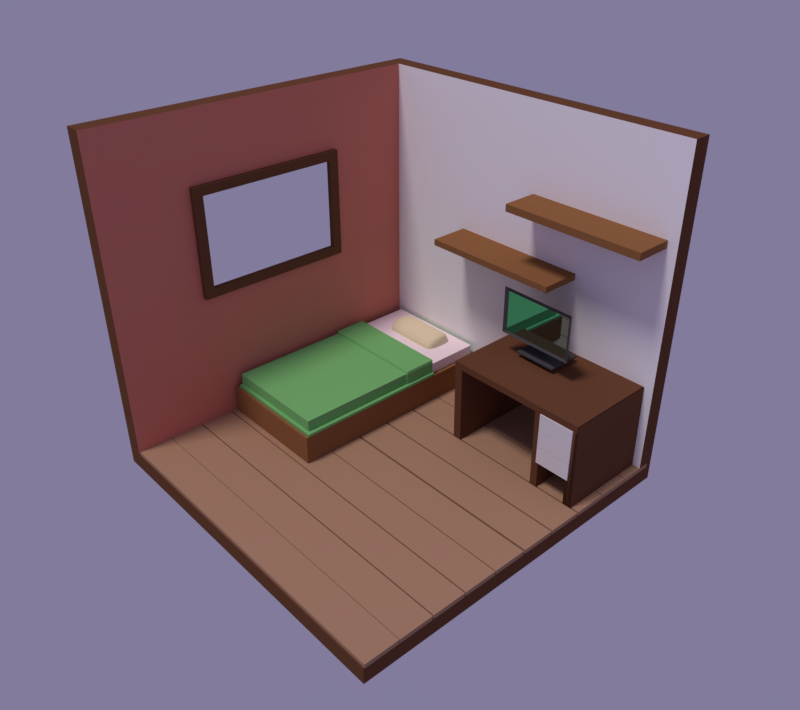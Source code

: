 # Source: isometric_room.blend  (saved by Blender 2.79.6; exported with 4.5.12 LTS)
import bpy
from mathutils import Matrix  # noqa: F401  (used for matrix-valued properties, if any)

bpy.ops.wm.read_factory_settings(use_empty=True)
scene = bpy.context.scene
scene.name = 'Scene'

# ---- collections
col_collection_1 = bpy.data.collections.new('Collection 1'); scene.collection.children.link(col_collection_1)

# ---- materials (node trees are filled in below, after node groups)
mat_monitor = bpy.data.materials.new('monitor')
mat_monitor.alpha_threshold = 0.0
mat_monitor.roughness = 0.5
mat_screen = bpy.data.materials.new('screen')
mat_screen.alpha_threshold = 0.0
mat_screen.roughness = 0.5
mat_house = bpy.data.materials.new('house')
mat_house.alpha_threshold = 0.0
mat_house.roughness = 0.5
mat_bed = bpy.data.materials.new('bed')
mat_bed.alpha_threshold = 0.0
mat_bed.roughness = 0.5
mat_bed.line_color = (0.0, 0.0, 0.0, 1.0)
mat_pillow = bpy.data.materials.new('pillow')
mat_pillow.alpha_threshold = 0.0
mat_pillow.roughness = 0.5
mat_blanket = bpy.data.materials.new('blanket')
mat_blanket.alpha_threshold = 0.0
mat_blanket.roughness = 0.5
mat_mattress = bpy.data.materials.new('mattress')
mat_mattress.alpha_threshold = 0.0
mat_mattress.roughness = 0.5
mat_floor = bpy.data.materials.new('floor')
mat_floor.alpha_threshold = 0.0
mat_floor.roughness = 0.5
mat_wall_left = bpy.data.materials.new('wall_left')
mat_wall_left.alpha_threshold = 0.0
mat_wall_left.roughness = 0.5
mat_wall_right = bpy.data.materials.new('wall_right')
mat_wall_right.alpha_threshold = 0.0
mat_wall_right.roughness = 0.5

# ---- material node trees
mat_monitor.use_nodes = True; mat_monitor.node_tree.nodes.clear()
_N = mat_monitor.node_tree.nodes; _L = mat_monitor.node_tree.links
n0 = _N.new('ShaderNodeOutputMaterial'); n0.name = 'Material Output'; n0.location = (300, 300)
n1 = _N.new('ShaderNodeBsdfDiffuse'); n1.name = 'Diffuse BSDF'; n1.location = (10, 300)
n1.inputs[0].default_value = (0.07324, 0.07324, 0.07324, 1.0)
_L.new(n1.outputs[0], n0.inputs[0])
n0.is_active_output = True
mat_screen.use_nodes = True; mat_screen.node_tree.nodes.clear()
_N = mat_screen.node_tree.nodes; _L = mat_screen.node_tree.links
n0 = _N.new('ShaderNodeOutputMaterial'); n0.name = 'Material Output'; n0.location = (300, 300)
n1 = _N.new('ShaderNodeBsdfGlass'); n1.name = 'Glass BSDF'; n1.location = (10, 300)
n1.distribution = 'BECKMANN'
n1.inputs[0].default_value = (0.2486, 0.4638, 0.5926, 1.0)
n1.inputs[2].default_value = 1.45
_L.new(n1.outputs[0], n0.inputs[0])
n0.is_active_output = True
mat_house.use_nodes = True; mat_house.node_tree.nodes.clear()
_N = mat_house.node_tree.nodes; _L = mat_house.node_tree.links
n0 = _N.new('ShaderNodeOutputMaterial'); n0.name = 'Material Output'; n0.location = (300, 300)
n1 = _N.new('ShaderNodeBsdfDiffuse'); n1.name = 'Diffuse BSDF'; n1.location = (10, 300)
n1.inputs[0].default_value = (0.1523, 0.0651, 0.03291, 1.0)
_L.new(n1.outputs[0], n0.inputs[0])
n0.is_active_output = True
mat_bed.use_nodes = True; mat_bed.node_tree.nodes.clear()
_N = mat_bed.node_tree.nodes; _L = mat_bed.node_tree.links
n0 = _N.new('ShaderNodeOutputMaterial'); n0.name = 'Material Output'; n0.location = (300, 300)
n1 = _N.new('ShaderNodeBsdfDiffuse'); n1.name = 'Diffuse BSDF'; n1.location = (10, 300)
n1.inputs[0].default_value = (0.2883, 0.1325, 0.05305, 1.0)
_L.new(n1.outputs[0], n0.inputs[0])
n0.is_active_output = True
mat_pillow.use_nodes = True; mat_pillow.node_tree.nodes.clear()
_N = mat_pillow.node_tree.nodes; _L = mat_pillow.node_tree.links
n0 = _N.new('ShaderNodeOutputMaterial'); n0.name = 'Material Output'; n0.location = (300, 300)
n1 = _N.new('ShaderNodeBsdfDiffuse'); n1.name = 'Diffuse BSDF'; n1.location = (10, 300)
n1.inputs[0].default_value = (0.855, 0.7494, 0.4802, 1.0)
_L.new(n1.outputs[0], n0.inputs[0])
n0.is_active_output = True
mat_blanket.use_nodes = True; mat_blanket.node_tree.nodes.clear()
_N = mat_blanket.node_tree.nodes; _L = mat_blanket.node_tree.links
n0 = _N.new('ShaderNodeOutputMaterial'); n0.name = 'Material Output'; n0.location = (300, 300)
n1 = _N.new('ShaderNodeBsdfDiffuse'); n1.name = 'Diffuse BSDF'; n1.location = (10, 300)
n1.inputs[0].default_value = (0.2017, 0.5277, 0.176, 1.0)
_L.new(n1.outputs[0], n0.inputs[0])
n0.is_active_output = True
mat_mattress.use_nodes = True; mat_mattress.node_tree.nodes.clear()
_N = mat_mattress.node_tree.nodes; _L = mat_mattress.node_tree.links
n0 = _N.new('ShaderNodeOutputMaterial'); n0.name = 'Material Output'; n0.location = (300, 300)
n1 = _N.new('ShaderNodeBsdfDiffuse'); n1.name = 'Diffuse BSDF'; n1.location = (10, 300)
n1.inputs[0].default_value = (1.0, 0.8523, 0.8791, 1.0)
_L.new(n1.outputs[0], n0.inputs[0])
n0.is_active_output = True
mat_floor.use_nodes = True; mat_floor.node_tree.nodes.clear()
_N = mat_floor.node_tree.nodes; _L = mat_floor.node_tree.links
n0 = _N.new('ShaderNodeOutputMaterial'); n0.name = 'Material Output'; n0.location = (300, 300)
n1 = _N.new('ShaderNodeBsdfDiffuse'); n1.name = 'Diffuse BSDF'; n1.location = (10, 300)
n1.inputs[0].default_value = (0.4292, 0.2542, 0.157, 1.0)
_L.new(n1.outputs[0], n0.inputs[0])
n0.is_active_output = True
mat_wall_left.use_nodes = True; mat_wall_left.node_tree.nodes.clear()
_N = mat_wall_left.node_tree.nodes; _L = mat_wall_left.node_tree.links
n0 = _N.new('ShaderNodeOutputMaterial'); n0.name = 'Material Output'; n0.location = (300, 300)
n1 = _N.new('ShaderNodeBsdfDiffuse'); n1.name = 'Diffuse BSDF'; n1.location = (10, 300)
n1.inputs[0].default_value = (0.6724, 0.227, 0.162, 1.0)
_L.new(n1.outputs[0], n0.inputs[0])
n0.is_active_output = True
mat_wall_right.use_nodes = True; mat_wall_right.node_tree.nodes.clear()
_N = mat_wall_right.node_tree.nodes; _L = mat_wall_right.node_tree.links
n0 = _N.new('ShaderNodeOutputMaterial'); n0.name = 'Material Output'; n0.location = (300, 300)
n1 = _N.new('ShaderNodeBsdfDiffuse'); n1.name = 'Diffuse BSDF'; n1.location = (10, 300)
n1.inputs[0].default_value = (1.0, 1.0, 1.0, 1.0)
_L.new(n1.outputs[0], n0.inputs[0])
n0.is_active_output = True

# ---- world
world_world = bpy.data.worlds.new('World'); scene.world = world_world
world_world.use_nodes = True; world_world.node_tree.nodes.clear()
_N = world_world.node_tree.nodes; _L = world_world.node_tree.links
n0 = _N.new('ShaderNodeOutputWorld'); n0.name = 'World Output'; n0.location = (300, 300)
n1 = _N.new('ShaderNodeBackground'); n1.name = 'Background'; n1.location = (10, 300)
n1.inputs[0].default_value = (0.2224, 0.1996, 0.3343, 1.0)
_L.new(n1.outputs[0], n0.inputs[0])
n0.is_active_output = True
world_world.color = (0.3424, 0.06031, 0.1468)
world_world.use_sun_shadow = False
world_world.sun_shadow_jitter_overblur = 0.0

# ---- cameras
cam_camera = bpy.data.cameras.new('Camera')
cam_camera.clip_end = 100.0
cam_camera.lens = 35.0
cam_camera.sensor_width = 32.0
cam_camera.sensor_height = 18.0
cam_camera.ortho_scale = 7.314
cam_camera.dof.focus_distance = 0.0

# ---- lights
light_sun = bpy.data.lights.new('Sun', 'SUN')
light_sun.color = (1.0, 0.9114, 0.9114)
light_sun.transmission_factor = 0.0
light_sun.angle = 0.1993
light_sun.energy = 1.5
light_sun.shadow_buffer_clip_start = 0.5
light_sun.shadow_soft_size = 0.1
light_sun.shadow_cascade_max_distance = 1000.0

# ---- meshes
me_plane = bpy.data.meshes.new('Plane')
me_plane.from_pydata([(-1.271, -1.0, 1.282e-08), (0.7285, -1.0, 1.282e-08), (-1.271, 1.0, 1.282e-08), (0.7285, 1.0, 1.282e-08), (-1.477, 1.049, 0.04768), (-1.477, -1.049, 0.04768), (0.8084, -1.049, 0.04768), (0.8084, 1.049, 0.04768), (-0.8806, 0.3107, -0.2963), (-0.8806, -0.3107, -0.2963), (0.1299, -0.3107, -0.2963), (0.1299, 0.3107, -0.2963), (-0.8806, 0.3107, -0.2963), (-0.8806, -0.3107, -0.2963), (0.1299, -0.3107, -0.2963), (0.1299, 0.3107, -0.2963), (-0.8806, 0.3107, -0.2963), (-0.8806, -0.3107, -0.2963), (0.1299, -0.3107, -0.2963), (0.1299, 0.3107, -0.2963), (-0.8806, 0.3107, -0.2963), (-0.8806, -0.3107, -0.2963), (0.1299, -0.3107, -0.2963), (0.1299, 0.3107, -0.2963), (-0.8806, 0.3107, -0.2963), (-0.8806, -0.3107, -0.2963), (0.1299, -0.3107, -0.2963), (0.1299, 0.3107, -0.2963), (1.367, 0.1781, -0.6982), (1.367, -0.1781, -0.6982), (1.374, -0.1781, -0.3809), (1.374, 0.1781, -0.3809), (1.367, 0.1781, -0.6982), (1.367, -0.1781, -0.6982), (1.374, -0.1781, -0.3809), (1.374, 0.1781, -0.3809), (1.491, 0.5779, -1.054), (1.491, -0.5779, -1.054), (1.514, -0.5779, -0.02485), (1.514, 0.5779, -0.02485), (1.491, 0.5779, -1.054), (1.491, -0.5779, -1.054), (1.514, -0.5779, -0.02485), (1.514, 0.5779, -0.02485), (1.57, 0.5779, -1.054), (1.57, -0.5779, -1.054), (1.593, -0.5779, -0.02485), (1.593, 0.5779, -0.02485)], [], [(0, 2, 3, 1), (6, 7, 11, 10), (0, 1, 6, 5), (1, 3, 7, 6), (2, 0, 5, 4), (3, 2, 4, 7), (4, 5, 9, 8), (7, 4, 8, 11), (5, 6, 10, 9), (9, 10, 14, 13), (10, 11, 15, 14), (8, 9, 13, 12), (11, 8, 12, 15), (12, 13, 17, 16), (15, 12, 16, 19), (13, 14, 18, 17), (14, 15, 19, 18), (19, 16, 20, 23), (17, 18, 22, 21), (18, 19, 23, 22), (16, 17, 21, 20), (22, 23, 27, 26), (20, 21, 25, 24), (23, 20, 24, 27), (21, 22, 26, 25), (27, 24, 28, 31), (25, 26, 30, 29), (26, 27, 31, 30), (24, 25, 29, 28), (29, 30, 34, 33), (30, 31, 35, 34), (28, 29, 33, 32), (31, 28, 32, 35), (34, 35, 39, 38), (32, 33, 37, 36), (35, 32, 36, 39), (33, 34, 38, 37), (39, 36, 40, 43), (37, 38, 42, 41), (38, 39, 43, 42), (36, 37, 41, 40), (43, 40, 44, 47), (41, 42, 46, 45), (42, 43, 47, 46), (40, 41, 45, 44)])
me_plane.polygons.foreach_set('material_index', [1, 0, 0, 0, 0, 0, 0, 0, 0, 0, 0, 0, 0, 0, 0, 0, 0, 0, 0, 0, 0, 0, 0, 0, 0, 0, 0, 0, 0, 0, 0, 0, 0, 0, 0, 0, 0, 0, 0, 0, 0, 0, 0, 0, 0])
me_plane.materials.append(mat_monitor)
me_plane.materials.append(mat_screen)
me_plane.use_remesh_preserve_volume = False
me_plane.use_remesh_preserve_attributes = False
me_plane.use_mirror_vertex_groups = False
me_plane.update()
me_cube_022 = bpy.data.meshes.new('Cube.022')
me_cube_022.from_pydata([(-1.0, -1.0, -1.0), (-1.0, -1.0, 1.0), (-1.0, 1.0, -1.0), (-1.0, 1.0, 1.0), (1.0, -1.0, -1.0), (1.0, -1.0, 1.0), (1.0, 1.0, -1.0), (1.0, 1.0, 1.0)], [], [(0, 1, 3, 2), (2, 3, 7, 6), (6, 7, 5, 4), (4, 5, 1, 0), (2, 6, 4, 0), (7, 3, 1, 5)])
me_cube_022.use_remesh_preserve_volume = False
me_cube_022.use_remesh_preserve_attributes = False
me_cube_022.use_mirror_vertex_groups = False
me_cube_022.update()
me_cube_021 = bpy.data.meshes.new('Cube.021')
me_cube_021.from_pydata([(-1.0, -1.0, -1.0), (-1.0, -1.0, 1.0), (-1.0, 1.0, -1.0), (-1.0, 1.0, 1.0), (1.0, -1.0, -1.0), (1.0, -1.0, 1.0), (1.0, 1.0, -1.0), (1.0, 1.0, 1.0)], [], [(0, 1, 3, 2), (2, 3, 7, 6), (6, 7, 5, 4), (4, 5, 1, 0), (2, 6, 4, 0), (7, 3, 1, 5)])
me_cube_021.use_remesh_preserve_volume = False
me_cube_021.use_remesh_preserve_attributes = False
me_cube_021.use_mirror_vertex_groups = False
me_cube_021.update()
me_cube_020 = bpy.data.meshes.new('Cube.020')
me_cube_020.from_pydata([(-1.0, -1.0, -1.0), (-1.0, -1.0, 1.0), (-1.0, 1.0, -1.0), (-1.0, 1.0, 1.0), (1.0, -1.0, -1.0), (1.0, -1.0, 1.0), (1.0, 1.0, -1.0), (1.0, 1.0, 1.0)], [], [(0, 1, 3, 2), (2, 3, 7, 6), (6, 7, 5, 4), (4, 5, 1, 0), (2, 6, 4, 0), (7, 3, 1, 5)])
me_cube_020.use_remesh_preserve_volume = False
me_cube_020.use_remesh_preserve_attributes = False
me_cube_020.use_mirror_vertex_groups = False
me_cube_020.update()
me_cube_019 = bpy.data.meshes.new('Cube.019')
me_cube_019.from_pydata([(-1.0, -1.0, -1.0), (-1.0, -1.0, 1.0), (-1.0, 1.0, -1.0), (-1.0, 1.0, 1.0), (1.0, -1.0, -1.0), (1.0, -1.0, 1.0), (1.0, 1.0, -1.0), (1.0, 1.0, 1.0)], [], [(0, 1, 3, 2), (2, 3, 7, 6), (6, 7, 5, 4), (4, 5, 1, 0), (2, 6, 4, 0), (7, 3, 1, 5)])
me_cube_019.materials.append(mat_house)
me_cube_019.use_remesh_preserve_volume = False
me_cube_019.use_remesh_preserve_attributes = False
me_cube_019.use_mirror_vertex_groups = False
me_cube_019.update()
me_cube_018 = bpy.data.meshes.new('Cube.018')
me_cube_018.from_pydata([(-1.0, -1.0, -1.0), (-1.0, -1.0, 1.0), (-1.0, 1.0, -1.0), (-1.0, 1.0, 1.0), (1.0, -1.0, -1.0), (1.0, -1.0, 1.0), (1.0, 1.0, -1.0), (1.0, 1.0, 1.0)], [], [(0, 1, 3, 2), (2, 3, 7, 6), (6, 7, 5, 4), (4, 5, 1, 0), (2, 6, 4, 0), (7, 3, 1, 5)])
me_cube_018.polygons.foreach_set('use_smooth', [True] * 6)
me_cube_018.materials.append(mat_house)
me_cube_018.use_remesh_preserve_volume = False
me_cube_018.use_remesh_preserve_attributes = False
me_cube_018.use_mirror_vertex_groups = False
me_cube_018.update()
me_cube_017 = bpy.data.meshes.new('Cube.017')
me_cube_017.from_pydata([(-1.0, -1.0, -1.0), (-1.0, -1.0, 1.0), (-1.0, 1.0, -1.0), (-1.0, 1.0, 1.0), (1.0, -1.0, -1.0), (1.0, -1.0, 1.0), (1.0, 1.0, -1.0), (1.0, 1.0, 1.0)], [], [(0, 1, 3, 2), (2, 3, 7, 6), (6, 7, 5, 4), (4, 5, 1, 0), (2, 6, 4, 0), (7, 3, 1, 5)])
me_cube_017.materials.append(mat_house)
me_cube_017.use_remesh_preserve_volume = False
me_cube_017.use_remesh_preserve_attributes = False
me_cube_017.use_mirror_vertex_groups = False
me_cube_017.update()
me_cube_016 = bpy.data.meshes.new('Cube.016')
me_cube_016.from_pydata([(-1.0, -1.0, -1.0), (-1.0, -1.0, 1.0), (-1.0, 1.0, -1.0), (-1.0, 1.0, 1.0), (1.0, -1.0, -1.0), (1.0, -1.0, 1.0), (1.0, 1.0, -1.0), (1.0, 1.0, 1.0)], [], [(0, 1, 3, 2), (2, 3, 7, 6), (6, 7, 5, 4), (4, 5, 1, 0), (2, 6, 4, 0), (7, 3, 1, 5)])
me_cube_016.materials.append(mat_house)
me_cube_016.use_remesh_preserve_volume = False
me_cube_016.use_remesh_preserve_attributes = False
me_cube_016.use_mirror_vertex_groups = False
me_cube_016.update()
me_cube_015 = bpy.data.meshes.new('Cube.015')
me_cube_015.from_pydata([(-1.0, -1.0, -1.0), (-1.0, -1.0, 1.0), (-1.0, 1.0, -1.0), (-1.0, 1.0, 1.0), (1.0, -1.0, -1.0), (1.0, -1.0, 1.0), (1.0, 1.0, -1.0), (1.0, 1.0, 1.0)], [], [(0, 1, 3, 2), (2, 3, 7, 6), (6, 7, 5, 4), (4, 5, 1, 0), (2, 6, 4, 0), (7, 3, 1, 5)])
me_cube_015.materials.append(mat_bed)
me_cube_015.use_remesh_preserve_volume = False
me_cube_015.use_remesh_preserve_attributes = False
me_cube_015.use_mirror_vertex_groups = False
me_cube_015.update()
me_cube_014 = bpy.data.meshes.new('Cube.014')
me_cube_014.from_pydata([(-1.0, -1.0, -1.0), (-1.0, -1.0, 1.0), (-1.0, 1.0, -1.0), (-1.0, 1.0, 1.0), (1.0, -1.0, -1.0), (1.0, -1.0, 1.0), (1.0, 1.0, -1.0), (1.0, 1.0, 1.0)], [], [(0, 1, 3, 2), (2, 3, 7, 6), (6, 7, 5, 4), (4, 5, 1, 0), (2, 6, 4, 0), (7, 3, 1, 5)])
me_cube_014.materials.append(mat_bed)
me_cube_014.use_remesh_preserve_volume = False
me_cube_014.use_remesh_preserve_attributes = False
me_cube_014.use_mirror_vertex_groups = False
me_cube_014.update()
me_cube_013 = bpy.data.meshes.new('Cube.013')
me_cube_013.from_pydata([(-0.2537, -0.5041, -0.1341), (-0.2537, -0.5041, 0.1341), (-0.2537, 0.5041, -0.1341), (-0.2537, 0.5041, 0.1341), (0.2537, -0.5041, -0.1341), (0.2537, -0.5041, 0.1341), (0.2537, 0.5041, -0.1341), (0.2537, 0.5041, 0.1341), (-0.2537, 0.3623, -0.1341), (-0.2537, 0.3623, 0.1341), (0.2537, 0.3623, -0.1341), (0.2537, 0.3623, 0.1341), (-0.2537, -0.3568, -0.1341), (0.2537, -0.3568, 0.1341), (-0.2537, -0.3568, 0.1341), (0.2537, -0.3568, -0.1341)], [], [(8, 9, 3, 2), (2, 3, 7, 6), (15, 13, 5, 4), (4, 5, 1, 0), (12, 15, 4, 0), (13, 14, 1, 5), (7, 3, 9, 11), (2, 6, 10, 8), (6, 7, 11, 10), (12, 14, 9, 8), (0, 1, 14, 12), (11, 9, 14, 13), (8, 10, 15, 12), (10, 11, 13, 15)])
me_cube_013.materials.append(mat_pillow)
me_cube_013.use_remesh_preserve_volume = False
me_cube_013.use_remesh_preserve_attributes = False
me_cube_013.use_mirror_vertex_groups = False
me_cube_013.update()
me_cube_012 = bpy.data.meshes.new('Cube.012')
me_cube_012.from_pydata([(-1.0, -1.0, -1.0), (-1.0, -1.0, 1.0), (-1.0, 1.0, -1.0), (-1.0, 1.0, 1.0), (1.0, -1.0, -1.0), (1.0, -1.0, 1.0), (1.0, 1.0, -1.0), (-0.4611, 1.0, -1.0), (-0.4611, 1.0, 1.0), (-0.4611, -1.0, -1.0), (-0.4611, -1.0, 1.0), (-0.1387, -1.0, -1.0), (-0.1387, 1.0, -1.0), (-0.1387, -1.0, 1.0), (1.0, -1.0, -1.0), (1.0, 1.0, -1.0), (1.0, -1.0, -1.0), (1.0, 1.0, -1.0), (1.029, -1.0, -1.0), (1.029, 1.0, -1.0), (1.0, 1.079, -1.0), (-0.4611, 1.079, -1.0), (-0.1387, 1.079, -1.0), (1.029, 1.0, -1.0), (1.029, 1.079, -1.0), (-0.4691, -1.014, 1.939), (-0.1467, -1.014, 1.939), (1.0, 1.0, -1.0), (1.0, -1.0, -1.0), (1.0, -1.0, 1.0), (-0.1387, -1.0, -1.0), (-0.1387, 1.0, -1.0), (-0.4611, 1.0, -1.0), (-0.1387, -1.0, 1.0), (-0.4611, -1.0, 1.0), (-0.4611, 1.0, 1.0), (1.0, -1.0, -1.0), (1.0, 1.0, -1.0), (1.0, -1.0, -1.0), (1.0, 1.0, -1.0), (1.029, -1.0, -1.0), (1.029, 1.0, -1.0), (-0.1387, 1.079, -1.0), (-0.4611, 1.079, -1.0), (1.0, 1.079, -1.0), (1.029, 1.079, -1.0), (1.029, 1.0, -1.0), (1.0, 1.0, -1.0), (1.0, -1.0, -1.0), (1.0, -1.0, 1.0), (-0.1387, -1.0, -1.0), (-0.1387, 1.0, -1.0), (-0.4611, 1.0, -1.0), (-0.1387, -1.0, 1.0), (-0.4611, -1.0, 1.0), (-0.4611, 1.0, 1.0), (1.0, -1.0, -1.0), (1.0, 1.0, -1.0), (1.0, -1.0, -1.0), (1.0, 1.0, -1.0), (1.029, -1.0, -1.0), (1.029, 1.0, -1.0), (-0.1387, 1.079, -1.0), (-0.4611, 1.079, -1.0), (1.0, 1.079, -1.0), (1.029, 1.079, -1.0), (1.029, 1.0, -1.0), (1.0, 1.0, -1.0), (1.0, -1.0, -1.0), (1.0, -1.0, 1.0), (-0.1387, -1.0, -1.0), (-0.1387, 1.0, -1.0), (-0.4611, 1.0, -1.0), (-0.1387, -1.0, 1.0), (-0.4611, -1.0, 1.0), (-0.4611, 1.0, 1.0), (1.0, -1.0, -1.0), (1.0, 1.0, -1.0), (1.0, -1.0, -1.0), (1.0, 1.0, -1.0), (1.029, -1.0, -1.0), (1.029, 1.0, -1.0), (-0.1387, 1.079, -1.0), (-0.4611, 1.079, -1.0), (1.0, 1.079, -1.0), (1.029, 1.079, -1.0), (1.029, 1.0, -1.0), (-0.1387, 1.0, 1.506), (1.0, 1.0, 1.506), (1.0, 1.0, -0.4939), (1.0, -1.0, -0.4939), (1.0, -1.0, 1.506), (-0.1387, -1.0, -0.4939), (-0.1387, 1.0, -0.4939), (-0.4611, 1.0, -0.4939), (-0.1387, -1.0, 1.506), (-0.4611, -1.0, 1.506), (-0.4611, 1.0, 1.506), (1.0, -1.0, -0.4939), (1.0, 1.0, -0.4939), (1.0, -1.0, -0.4939), (1.0, 1.0, -0.4939), (1.029, -1.0, -0.4939), (1.029, 1.0, -0.4939), (-0.1387, 1.079, -0.4939), (-0.4611, 1.079, -0.4939), (1.0, 1.079, -0.4939), (1.029, 1.079, -0.4939), (1.029, 1.0, -0.4939), (-0.4691, 0.9856, 1.939), (-0.1467, 0.9856, 1.939), (-0.1387, 1.027, -0.4939), (-0.4611, 1.027, -0.4939), (-0.4611, 1.027, 1.506), (-0.1387, 1.027, 1.506), (-0.4691, 1.013, 1.939), (-0.1467, 1.013, 1.939)], [], [(0, 1, 3, 2), (22, 20, 44, 42), (13, 5, 29, 33), (9, 10, 1, 0), (6, 15, 37, 27), (8, 3, 1, 10), (10, 13, 33, 34), (2, 7, 9, 0), (11, 13, 10, 9), (2, 3, 8, 7), (4, 5, 13, 11), (22, 21, 43, 42), (7, 12, 11, 9), (20, 24, 45, 44), (14, 4, 28, 36), (17, 19, 41, 39), (23, 6, 27, 46), (18, 16, 38, 40), (24, 23, 46, 45), (19, 18, 40, 41), (35, 34, 54, 55), (45, 46, 66, 65), (41, 40, 60, 61), (34, 33, 53, 54), (43, 32, 52, 63), (30, 31, 51, 50), (37, 39, 59, 57), (38, 36, 56, 58), (28, 30, 50, 48), (33, 29, 49, 53), (29, 28, 48, 49), (42, 44, 64, 62), (8, 10, 34, 35), (5, 4, 28, 29), (16, 14, 36, 38), (4, 11, 30, 28), (15, 17, 39, 37), (11, 12, 31, 30), (21, 7, 32, 43), (7, 8, 35, 32), (62, 64, 84, 82), (47, 57, 77, 67), (62, 63, 83, 82), (64, 65, 85, 84), (56, 48, 68, 76), (59, 61, 81, 79), (52, 55, 75, 72), (66, 47, 67, 86), (60, 58, 78, 80), (55, 54, 74, 75), (65, 66, 86, 85), (61, 60, 80, 81), (40, 38, 58, 60), (46, 27, 47, 66), (32, 35, 55, 52), (39, 41, 61, 59), (36, 28, 48, 56), (44, 45, 65, 64), (42, 43, 63, 62), (27, 37, 57, 47), (83, 72, 94, 105), (70, 71, 93, 92), (77, 79, 101, 99), (78, 76, 98, 100), (68, 70, 92, 90), (73, 69, 91, 95), (69, 68, 90, 91), (82, 84, 106, 104), (67, 77, 99, 89), (82, 83, 105, 104), (84, 85, 107, 106), (76, 68, 90, 98), (49, 48, 68, 69), (53, 49, 69, 73), (48, 50, 70, 68), (58, 56, 76, 78), (57, 59, 79, 77), (50, 51, 71, 70), (63, 52, 72, 83), (54, 53, 73, 74), (93, 87, 88, 89), (89, 88, 91, 90), (93, 89, 90, 92), (96, 95, 26, 25), (88, 87, 95, 91), (93, 94, 112, 111), (90, 89, 99, 98), (98, 99, 101, 100), (100, 101, 103, 102), (89, 93, 104, 106), (94, 93, 104, 105), (89, 106, 107, 108), (74, 73, 95, 96), (81, 80, 102, 103), (85, 86, 108, 107), (75, 74, 96, 97), (80, 78, 100, 102), (86, 67, 89, 108), (72, 75, 97, 94), (79, 81, 103, 101), (110, 109, 25, 26), (110, 87, 114, 116), (97, 96, 25, 109), (95, 87, 110, 26), (112, 113, 114, 111), (114, 113, 115, 116), (87, 93, 111, 114), (97, 109, 115, 113), (94, 97, 113, 112), (109, 110, 116, 115)])
me_cube_012.polygons.foreach_set('material_index', [0, 0, 0, 0, 0, 1, 0, 0, 0, 1, 0, 0, 0, 0, 0, 0, 0, 0, 0, 0, 0, 0, 0, 0, 0, 0, 0, 0, 0, 0, 0, 0, 0, 0, 0, 0, 0, 0, 0, 0, 0, 0, 0, 0, 0, 0, 0, 0, 0, 0, 0, 0, 0, 0, 0, 0, 0, 0, 0, 0, 0, 0, 0, 0, 0, 0, 0, 0, 0, 0, 0, 0, 0, 0, 0, 0, 0, 0, 0, 0, 0, 0, 0, 0, 0, 0, 0, 0, 0, 0, 0, 0, 0, 0, 0, 0, 0, 0, 0, 0, 0, 0, 0, 0, 0, 0, 0, 0, 0, 0])
me_cube_012.materials.append(mat_blanket)
me_cube_012.materials.append(mat_mattress)
me_cube_012.use_remesh_preserve_volume = False
me_cube_012.use_remesh_preserve_attributes = False
me_cube_012.use_mirror_vertex_groups = False
me_cube_012.update()
me_cube = bpy.data.meshes.new('Cube')
me_cube.from_pydata([(-1.0, -1.0, -1.0), (-1.0, -1.0, 1.0), (-1.0, 1.0, -1.0), (-1.0, 1.0, 1.0), (1.0, -1.0, -1.0), (1.0, -1.0, 1.0), (1.0, 1.0, -1.0), (1.0, 1.0, 1.0)], [], [(0, 1, 3, 2), (2, 3, 7, 6), (6, 7, 5, 4), (4, 5, 1, 0), (2, 6, 4, 0), (7, 3, 1, 5)])
me_cube.materials.append(mat_bed)
me_cube.use_remesh_preserve_volume = False
me_cube.use_remesh_preserve_attributes = False
me_cube.use_mirror_vertex_groups = False
me_cube.update()
me_cube_011 = bpy.data.meshes.new('Cube.011')
me_cube_011.from_pydata([(-1.0, -1.0, -1.0), (-1.0, -1.0, 1.0), (-1.0, 1.0, -1.0), (-1.0, 1.0, 1.0), (1.0, -1.0, -1.0), (1.0, -1.0, 1.0), (1.0, 1.0, -1.0), (1.0, 1.0, 1.0)], [], [(0, 1, 3, 2), (2, 3, 7, 6), (6, 7, 5, 4), (4, 5, 1, 0), (2, 6, 4, 0), (7, 3, 1, 5)])
me_cube_011.materials.append(mat_floor)
me_cube_011.use_remesh_preserve_volume = False
me_cube_011.use_remesh_preserve_attributes = False
me_cube_011.use_mirror_vertex_groups = False
me_cube_011.update()
me_cube_010 = bpy.data.meshes.new('Cube.010')
me_cube_010.from_pydata([(-1.0, -1.0, -1.0), (-1.0, -1.0, 1.0), (-1.0, 1.0, -1.0), (-1.0, 1.0, 1.0), (1.0, -1.0, -1.0), (1.0, -1.0, 1.0), (1.0, 1.0, -1.0), (1.0, 1.0, 1.0)], [], [(0, 1, 3, 2), (2, 3, 7, 6), (6, 7, 5, 4), (4, 5, 1, 0), (2, 6, 4, 0), (7, 3, 1, 5)])
me_cube_010.materials.append(mat_floor)
me_cube_010.use_remesh_preserve_volume = False
me_cube_010.use_remesh_preserve_attributes = False
me_cube_010.use_mirror_vertex_groups = False
me_cube_010.update()
me_cube_009 = bpy.data.meshes.new('Cube.009')
me_cube_009.from_pydata([(-1.0, -1.0, -1.0), (-1.0, -1.0, 1.0), (-1.0, 1.0, -1.0), (-1.0, 1.0, 1.0), (1.0, -1.0, -1.0), (1.0, -1.0, 1.0), (1.0, 1.0, -1.0), (1.0, 1.0, 1.0)], [], [(0, 1, 3, 2), (2, 3, 7, 6), (6, 7, 5, 4), (4, 5, 1, 0), (2, 6, 4, 0), (7, 3, 1, 5)])
me_cube_009.materials.append(mat_floor)
me_cube_009.use_remesh_preserve_volume = False
me_cube_009.use_remesh_preserve_attributes = False
me_cube_009.use_mirror_vertex_groups = False
me_cube_009.update()
me_cube_008 = bpy.data.meshes.new('Cube.008')
me_cube_008.from_pydata([(-1.0, -1.0, -1.0), (-1.0, -1.0, 1.0), (-1.0, 1.0, -1.0), (-1.0, 1.0, 1.0), (1.0, -1.0, -1.0), (1.0, -1.0, 1.0), (1.0, 1.0, -1.0), (1.0, 1.0, 1.0)], [], [(0, 1, 3, 2), (2, 3, 7, 6), (6, 7, 5, 4), (4, 5, 1, 0), (2, 6, 4, 0), (7, 3, 1, 5)])
me_cube_008.materials.append(mat_floor)
me_cube_008.use_remesh_preserve_volume = False
me_cube_008.use_remesh_preserve_attributes = False
me_cube_008.use_mirror_vertex_groups = False
me_cube_008.update()
me_cube_007 = bpy.data.meshes.new('Cube.007')
me_cube_007.from_pydata([(-1.0, -1.0, -1.0), (-1.0, -1.0, 1.0), (-1.0, 1.0, -1.0), (-1.0, 1.0, 1.0), (1.0, -1.0, -1.0), (1.0, -1.0, 1.0), (1.0, 1.0, -1.0), (1.0, 1.0, 1.0)], [], [(0, 1, 3, 2), (2, 3, 7, 6), (6, 7, 5, 4), (4, 5, 1, 0), (2, 6, 4, 0), (7, 3, 1, 5)])
me_cube_007.materials.append(mat_floor)
me_cube_007.use_remesh_preserve_volume = False
me_cube_007.use_remesh_preserve_attributes = False
me_cube_007.use_mirror_vertex_groups = False
me_cube_007.update()
me_cube_006 = bpy.data.meshes.new('Cube.006')
me_cube_006.from_pydata([(-1.0, -1.0, -1.0), (-1.0, -1.0, 1.0), (-1.0, 1.0, -1.0), (-1.0, 1.0, 1.0), (1.0, -1.0, -1.0), (1.0, -1.0, 1.0), (1.0, 1.0, -1.0), (1.0, 1.0, 1.0)], [], [(0, 1, 3, 2), (2, 3, 7, 6), (6, 7, 5, 4), (4, 5, 1, 0), (2, 6, 4, 0), (7, 3, 1, 5)])
me_cube_006.materials.append(mat_floor)
me_cube_006.use_remesh_preserve_volume = False
me_cube_006.use_remesh_preserve_attributes = False
me_cube_006.use_mirror_vertex_groups = False
me_cube_006.update()
me_cube_005 = bpy.data.meshes.new('Cube.005')
me_cube_005.from_pydata([(-1.0, -1.0, -1.0), (-1.0, -1.0, 1.0), (-1.0, 1.0, -1.0), (-1.0, 1.0, 1.0), (1.0, -1.0, -1.0), (1.0, -1.0, 1.0), (1.0, 1.0, -1.0), (1.0, 1.0, 1.0)], [], [(0, 1, 3, 2), (2, 3, 7, 6), (6, 7, 5, 4), (4, 5, 1, 0), (2, 6, 4, 0), (7, 3, 1, 5)])
me_cube_005.materials.append(mat_floor)
me_cube_005.use_remesh_preserve_volume = False
me_cube_005.use_remesh_preserve_attributes = False
me_cube_005.use_mirror_vertex_groups = False
me_cube_005.update()
me_cube_004 = bpy.data.meshes.new('Cube.004')
me_cube_004.from_pydata([(-1.0, -1.0, -1.0), (-1.0, -1.0, 1.0), (-1.0, 1.0, -1.0), (-1.0, 1.0, 1.0), (1.0, -1.0, -1.0), (1.0, -1.0, 1.0), (1.0, 1.0, -1.0), (1.0, 1.0, 1.0)], [], [(0, 1, 3, 2), (2, 3, 7, 6), (6, 7, 5, 4), (4, 5, 1, 0), (2, 6, 4, 0), (7, 3, 1, 5)])
me_cube_004.materials.append(mat_floor)
me_cube_004.use_remesh_preserve_volume = False
me_cube_004.use_remesh_preserve_attributes = False
me_cube_004.use_mirror_vertex_groups = False
me_cube_004.update()
me_cube_003 = bpy.data.meshes.new('Cube.003')
me_cube_003.from_pydata([(-1.0, -1.0, -1.0), (-1.0, -1.0, 1.0), (-1.0, 1.0, -1.0), (-1.0, 1.0, 1.0), (1.0, -1.0, -1.0), (1.0, -1.0, 1.0), (1.0, 1.0, -1.0), (1.0, 1.0, 1.0)], [], [(0, 1, 3, 2), (2, 3, 7, 6), (6, 7, 5, 4), (4, 5, 1, 0), (2, 6, 4, 0), (7, 3, 1, 5)])
me_cube_003.materials.append(mat_floor)
me_cube_003.use_remesh_preserve_volume = False
me_cube_003.use_remesh_preserve_attributes = False
me_cube_003.use_mirror_vertex_groups = False
me_cube_003.update()
me_cube_002 = bpy.data.meshes.new('Cube.002')
me_cube_002.from_pydata([(-1.0, -1.0, -1.0), (-1.0, -1.0, 1.0), (-1.0, 1.0, -1.0), (-1.0, 1.0, 1.0), (1.0, -1.0, -1.0), (1.0, -1.0, 1.0), (1.0, 1.0, -1.0), (1.0, 1.0, 1.0)], [], [(0, 1, 3, 2), (2, 3, 7, 6), (6, 7, 5, 4), (4, 5, 1, 0), (2, 6, 4, 0), (7, 3, 1, 5)])
me_cube_002.materials.append(mat_floor)
me_cube_002.use_remesh_preserve_volume = False
me_cube_002.use_remesh_preserve_attributes = False
me_cube_002.use_mirror_vertex_groups = False
me_cube_002.update()
me_cube_001 = bpy.data.meshes.new('Cube.001')
me_cube_001.from_pydata([(-1.0, -1.0, -1.0), (-1.0, -1.0, 1.0), (-1.0, 1.0, -1.0), (-1.0, 1.0, 1.0), (1.0, -1.0, -1.0), (1.0, -1.0, 1.0), (1.0, 1.0, -1.0), (-0.9, -0.9, -0.9), (-0.9, -0.9, 1.0), (-0.9, 1.0, -0.9), (-0.9, 1.0, 1.0), (1.0, -0.9, -0.9), (1.0, -0.9, 1.0), (1.0, 1.0, -0.9), (0.4442, 1.0, -1.0), (0.4442, -1.0, -1.0), (0.4442, -1.0, 1.0), (0.4942, 1.0, -0.9), (0.4942, -0.9, -0.9), (0.4942, -0.9, 1.0), (-0.5052, 1.0, -1.0), (-0.5052, -1.0, 1.0), (-0.4302, 1.0, -0.9), (-0.4171, -0.9, 1.0), (-0.5052, -1.0, -1.0), (-0.4171, -0.9, -0.9), (-1.0, -1.0, 0.5653), (-1.0, 1.0, 0.5653), (1.0, -1.0, 0.5653), (-0.9, -0.9, 0.5906), (-0.9, 1.0, 0.5906), (1.0, -0.9, 0.5906), (0.4398, -0.9, 0.5362), (0.3898, -1.0, 0.5109), (-0.3627, -0.9, 0.5362), (-0.4508, -1.0, 0.5109), (-1.0, 1.0, -0.1245), (1.0, -1.0, -0.1245), (-0.9, 1.0, -0.0656), (1.0, -0.9, -0.0656), (0.3898, -1.0, -0.0701), (-0.4508, -1.0, -0.0701), (-1.0, -1.0, -0.1245), (-0.9, -0.9, -0.0656), (0.4398, -0.9, -0.01121), (-0.3627, -0.9, -0.01121), (0.4942, -0.9, -0.0656), (0.4942, -0.9, 0.5906), (-0.4171, -0.9, -0.0656), (-0.4171, -0.9, 0.5906), (0.4442, -1.0, 0.5653), (-0.5052, -1.0, 0.5653), (0.4442, -1.0, -0.1245), (-0.5052, -1.0, -0.1245), (0.4942, -0.87, -0.0656), (0.4942, -0.87, 0.5906), (-0.4171, -0.87, -0.0656), (-0.4171, -0.87, 0.5906), (0.4398, -0.87, -0.01121), (0.4398, -0.87, 0.5362), (-0.3627, -0.87, -0.01121), (-0.3627, -0.87, 0.5362)], [], [(26, 1, 3, 27), (51, 21, 1, 26), (14, 6, 4, 15), (29, 30, 10, 8), (49, 29, 8, 23), (17, 18, 11, 13), (3, 1, 8, 10), (27, 3, 10, 30), (20, 2, 9, 22), (4, 6, 13, 11), (37, 4, 11, 39), (16, 5, 12, 19), (21, 16, 19, 23), (6, 14, 17, 13), (22, 25, 18, 17), (31, 47, 19, 12), (20, 14, 15, 24), (28, 5, 16, 50), (2, 20, 24, 0), (9, 7, 25, 22), (1, 21, 23, 8), (14, 20, 22, 17), (47, 49, 23, 19), (50, 16, 21, 51), (34, 35, 41, 45), (32, 33, 35, 34), (37, 28, 50, 52), (39, 46, 47, 31), (5, 28, 31, 12), (36, 27, 30, 38), (48, 43, 29, 49), (43, 38, 30, 29), (53, 51, 26, 42), (42, 26, 27, 36), (0, 42, 36, 2), (24, 53, 42, 0), (7, 9, 38, 43), (25, 7, 43, 48), (2, 36, 38, 9), (11, 18, 46, 39), (4, 37, 52, 15), (18, 25, 48, 46), (15, 52, 53, 24), (28, 37, 39, 31), (49, 47, 55, 57), (45, 44, 58, 60), (35, 33, 50, 51), (46, 48, 56, 54), (33, 40, 52, 50), (41, 35, 51, 53), (47, 46, 54, 55), (40, 41, 53, 52), (45, 41, 40, 44), (44, 40, 33, 32), (58, 59, 55, 54), (61, 60, 56, 57), (59, 61, 57, 55), (60, 58, 54, 56), (44, 32, 59, 58), (32, 34, 61, 59), (34, 45, 60, 61), (48, 49, 57, 56)])
me_cube_001.polygons.foreach_set('material_index', [0, 0, 0, 2, 1, 0, 0, 0, 0, 0, 0, 0, 0, 0, 0, 1, 0, 0, 0, 0, 0, 0, 1, 0, 0, 0, 0, 1, 0, 0, 1, 2, 0, 0, 0, 0, 2, 1, 0, 1, 0, 1, 0, 0, 0, 0, 0, 0, 0, 0, 0, 0, 0, 0, 0, 0, 0, 0, 0, 0, 0, 0])
me_cube_001.materials.append(mat_house)
me_cube_001.materials.append(mat_wall_left)
me_cube_001.materials.append(mat_wall_right)
me_cube_001.use_remesh_preserve_volume = False
me_cube_001.use_remesh_preserve_attributes = False
me_cube_001.use_mirror_vertex_groups = False
me_cube_001.update()

# ---- objects
ob_plane = bpy.data.objects.new('Plane', me_plane)
ob_cube_022 = bpy.data.objects.new('Cube.022', me_cube_022)
ob_cube_021 = bpy.data.objects.new('Cube.021', me_cube_021)
ob_cube_020 = bpy.data.objects.new('Cube.020', me_cube_020)
ob_cube_019 = bpy.data.objects.new('Cube.019', me_cube_019)
ob_cube_018 = bpy.data.objects.new('Cube.018', me_cube_018)
ob_cube_017 = bpy.data.objects.new('Cube.017', me_cube_017)
ob_cube_016 = bpy.data.objects.new('Cube.016', me_cube_016)
ob_cube_015 = bpy.data.objects.new('Cube.015', me_cube_015)
ob_cube_014 = bpy.data.objects.new('Cube.014', me_cube_014)
ob_cube_013 = bpy.data.objects.new('Cube.013', me_cube_013)
ob_cube_012 = bpy.data.objects.new('Cube.012', me_cube_012)
ob_cube_011 = bpy.data.objects.new('Cube.011', me_cube)
ob_sun = bpy.data.objects.new('Sun', light_sun)
ob_cube_010 = bpy.data.objects.new('Cube.010', me_cube_011)
ob_cube_009 = bpy.data.objects.new('Cube.009', me_cube_010)
ob_cube_008 = bpy.data.objects.new('Cube.008', me_cube_009)
ob_cube_007 = bpy.data.objects.new('Cube.007', me_cube_008)
ob_cube_006 = bpy.data.objects.new('Cube.006', me_cube_007)
ob_cube_005 = bpy.data.objects.new('Cube.005', me_cube_006)
ob_cube_004 = bpy.data.objects.new('Cube.004', me_cube_005)
ob_cube_003 = bpy.data.objects.new('Cube.003', me_cube_004)
ob_cube_002 = bpy.data.objects.new('Cube.002', me_cube_003)
ob_cube_001 = bpy.data.objects.new('Cube.001', me_cube_002)
ob_cube = bpy.data.objects.new('Cube', me_cube_001)
ob_camera = bpy.data.objects.new('Camera', cam_camera)

# ---- transforms, parenting, visibility, modifiers, constraints
ob_plane.location = (-1.815, 1.259, 2.322)
ob_plane.rotation_euler = (0.01892, 1.571, 0.0)
ob_plane.scale = (0.3356, 0.5994, 0.5368)
ob_plane.lineart.crease_threshold = 0.0
ob_cube_022.location = (-1.393, 2.337, 0.9054)
ob_cube_022.scale = (-0.3384, 0.285, 0.1377)
ob_cube_022.lineart.crease_threshold = 0.0
ob_cube_021.location = (-1.393, 2.337, 1.187)
ob_cube_021.scale = (-0.3384, 0.285, 0.1377)
ob_cube_021.lineart.crease_threshold = 0.0
ob_cube_020.location = (-1.393, 2.337, 1.466)
ob_cube_020.scale = (-0.3384, 0.285, 0.1377)
ob_cube_020.lineart.crease_threshold = 0.0
ob_cube_019.location = (-1.817, 2.018, 0.9341)
ob_cube_019.rotation_euler = (-1.559, -0.0, 0.0005044)
ob_cube_019.scale = (0.7456, 0.7707, -0.05923)
ob_cube_019.lineart.crease_threshold = 0.0
ob_cube_018.location = (-1.817, 2.644, 0.9341)
ob_cube_018.rotation_euler = (-1.559, -0.0, 0.0005044)
ob_cube_018.scale = (0.7456, 0.7707, -0.06968)
ob_cube_018.lineart.crease_threshold = 0.0
ob_cube_017.location = (-1.817, 0.4506, 0.9341)
ob_cube_017.rotation_euler = (-1.559, -0.0, 0.0005044)
ob_cube_017.scale = (0.7456, 0.7707, -0.06968)
ob_cube_017.lineart.crease_threshold = 0.0
ob_cube_016.location = (-1.816, 1.53, 1.656)
ob_cube_016.scale = (0.7456, 1.158, -0.05619)
ob_cube_016.lineart.crease_threshold = 0.0
ob_cube_015.location = (-2.241, 0.1499, 2.954)
ob_cube_015.scale = (0.3278, 1.147, 0.05003)
ob_cube_015.lineart.crease_threshold = 0.0
ob_cube_014.location = (-2.295, 1.542, 3.924)
ob_cube_014.scale = (0.3278, 1.147, 0.05806)
ob_cube_014.lineart.crease_threshold = 0.0
ob_cube_013.location = (-2.091, -1.521, 1.007)
ob_cube_013.rotation_euler = (0.0, 0.1311, 0.0)
ob_cube_013.scale = (1.07, 1.07, 1.07)
ob_cube_013.lineart.crease_threshold = 0.0
_m = ob_cube_013.modifiers.new('Subsurf', 'SUBSURF')
_m.uv_smooth = 'PRESERVE_CORNERS'
_m.quality = 2
_m.levels = 2
_m.show_only_control_edges = False
ob_cube_012.location = (-0.7623, -1.552, 0.8817)
ob_cube_012.scale = (1.738, 0.895, 0.09118)
ob_cube_012.lineart.crease_threshold = 0.0
ob_cube_011.location = (-0.7396, -1.549, 0.5566)
ob_cube_011.scale = (1.812, 0.9627, 0.2313)
ob_cube_011.lineart.crease_threshold = 0.0
ob_sun.location = (3.793, -1.565, 8.22)
ob_sun.rotation_euler = (0.2056, 0.3457, 0.3285)
ob_sun.lineart.crease_threshold = 0.0
ob_cube_010.location = (-2.473, 0.1345, 0.2858)
ob_cube_010.scale = (-0.27, 2.717, 0.03421)
ob_cube_010.lineart.crease_threshold = 0.0
ob_cube_009.location = (-1.922, 0.1345, 0.2858)
ob_cube_009.scale = (-0.27, 2.717, 0.03421)
ob_cube_009.lineart.crease_threshold = 0.0
ob_cube_008.location = (-1.368, 0.1345, 0.2858)
ob_cube_008.scale = (-0.27, 2.717, 0.03421)
ob_cube_008.lineart.crease_threshold = 0.0
ob_cube_007.location = (-0.8007, 0.1345, 0.2858)
ob_cube_007.scale = (-0.27, 2.717, 0.03421)
ob_cube_007.lineart.crease_threshold = 0.0
ob_cube_006.location = (-0.2359, 0.1345, 0.2858)
ob_cube_006.scale = (-0.27, 2.717, 0.03421)
ob_cube_006.lineart.crease_threshold = 0.0
ob_cube_005.location = (0.3379, 0.1345, 0.2858)
ob_cube_005.scale = (-0.27, 2.717, 0.03421)
ob_cube_005.lineart.crease_threshold = 0.0
ob_cube_004.location = (0.8925, 0.1345, 0.2858)
ob_cube_004.scale = (-0.27, 2.717, 0.03421)
ob_cube_004.lineart.crease_threshold = 0.0
ob_cube_003.location = (1.452, 0.1345, 0.2858)
ob_cube_003.scale = (-0.27, 2.717, 0.03421)
ob_cube_003.lineart.crease_threshold = 0.0
ob_cube_002.location = (2.012, 0.1345, 0.2858)
ob_cube_002.scale = (-0.27, 2.717, 0.03421)
ob_cube_002.lineart.crease_threshold = 0.0
ob_cube_001.location = (2.56, 0.1345, 0.2858)
ob_cube_001.scale = (-0.27, 2.717, 0.03421)
ob_cube_001.lineart.crease_threshold = 0.0
ob_cube.location = (0.0, 0.0, 2.675)
ob_cube.scale = (2.849, 2.849, 2.681)
ob_cube.lineart.crease_threshold = 0.0
ob_camera.location = (7.054, 8.214, 8.576)
ob_camera.rotation_euler = (1.03, 0.002813, 2.411)
ob_camera.lock_rotations_4d = False
ob_camera.empty_display_type = 'ARROWS'
ob_camera.color = (0.0, 0.0, 0.0, 0.0)
ob_camera.display_type = 'WIRE'
ob_camera.lineart.crease_threshold = 0.0

# ---- collection membership
col_collection_1.objects.link(ob_plane)
col_collection_1.objects.link(ob_cube_022)
col_collection_1.objects.link(ob_cube_021)
col_collection_1.objects.link(ob_cube_020)
col_collection_1.objects.link(ob_cube_019)
col_collection_1.objects.link(ob_cube_018)
col_collection_1.objects.link(ob_cube_017)
col_collection_1.objects.link(ob_cube_016)
col_collection_1.objects.link(ob_cube_015)
col_collection_1.objects.link(ob_cube_014)
col_collection_1.objects.link(ob_cube_013)
col_collection_1.objects.link(ob_cube_012)
col_collection_1.objects.link(ob_cube_011)
col_collection_1.objects.link(ob_sun)
col_collection_1.objects.link(ob_cube_010)
col_collection_1.objects.link(ob_cube_009)
col_collection_1.objects.link(ob_cube_008)
col_collection_1.objects.link(ob_cube_007)
col_collection_1.objects.link(ob_cube_006)
col_collection_1.objects.link(ob_cube_005)
col_collection_1.objects.link(ob_cube_004)
col_collection_1.objects.link(ob_cube_003)
col_collection_1.objects.link(ob_cube_002)
col_collection_1.objects.link(ob_cube_001)
col_collection_1.objects.link(ob_cube)
col_collection_1.objects.link(ob_camera)

# ---- scene / render settings (as saved in the file)
scene.camera = ob_camera
scene.frame_start = 1; scene.frame_end = 250; scene.frame_set(136)
scene.render.engine = 'CYCLES'
scene.render.resolution_x = 1217
scene.render.resolution_percentage = 50
scene.render.dither_intensity = 0.0
scene.cycles.use_denoising = False
scene.cycles.samples = 128
scene.cycles.sampling_pattern = 'TABULATED_SOBOL'
scene.cycles.use_adaptive_sampling = False
scene.cycles.use_light_tree = False
scene.view_settings.view_transform = 'Standard'
bpy.context.view_layer.update()
